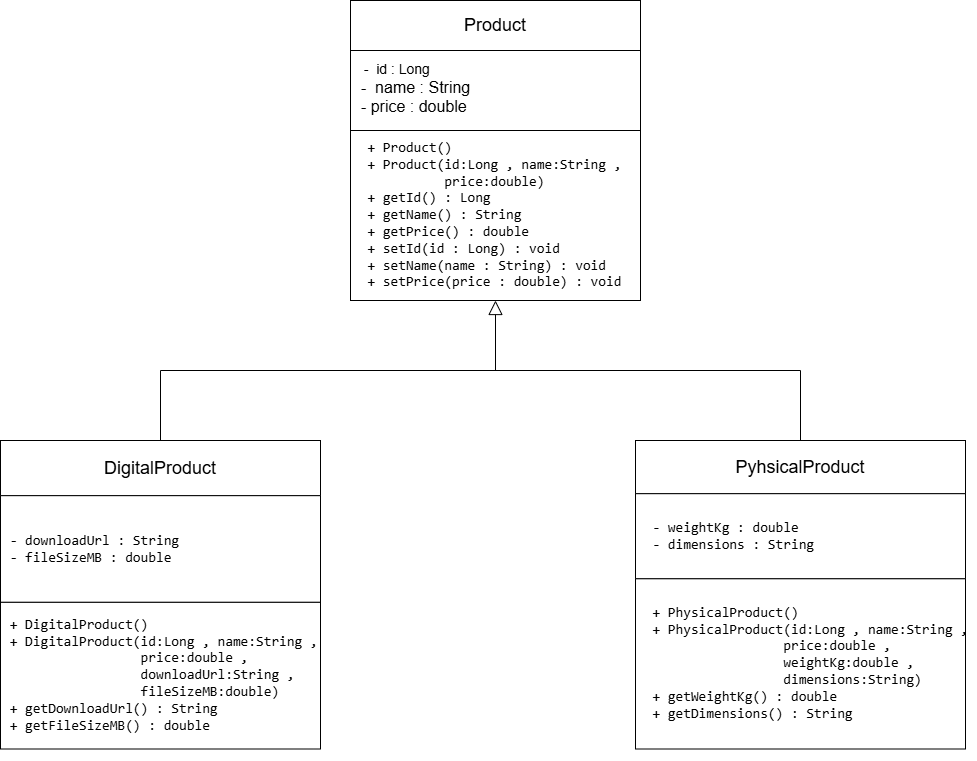

The diagram above was exported from draw.io. Its source (the exported page's mxGraphModel, read from the mxfile embedded in the PNG):
<mxGraphModel dx="2459" dy="931" grid="1" gridSize="10" guides="1" tooltips="1" connect="1" arrows="1" fold="1" page="1" pageScale="1" pageWidth="850" pageHeight="1100" math="0" shadow="0">
  <root>
    <mxCell id="0" />
    <mxCell id="1" parent="0" />
    <mxCell id="IpFxfM92ftdhZF3C2ofF-4" connectable="0" parent="1" style="group" value="" vertex="1">
      <mxGeometry height="300" width="290" x="270" as="geometry" />
    </mxCell>
    <mxCell id="IpFxfM92ftdhZF3C2ofF-1" parent="IpFxfM92ftdhZF3C2ofF-4" style="html=1;whiteSpace=wrap;" value="&lt;font style=&quot;font-size: 18px;&quot;&gt;Product&lt;/font&gt;" vertex="1">
      <mxGeometry height="50" width="290" as="geometry" />
    </mxCell>
    <mxCell id="IpFxfM92ftdhZF3C2ofF-2" parent="IpFxfM92ftdhZF3C2ofF-4" style="html=1;whiteSpace=wrap;align=left;" value="&lt;font style=&quot;font-size: 14px;&quot;&gt;&lt;span style=&quot;background-color: transparent; color: light-dark(#000000, var(--ge-light-color, #ffffff));&quot;&gt;&amp;nbsp; &amp;nbsp;-&amp;nbsp;&amp;nbsp;&lt;/span&gt;id : Long&amp;nbsp;&lt;/font&gt;&lt;div&gt;&lt;font size=&quot;3&quot;&gt;&amp;nbsp; -&amp;nbsp; name : String&amp;nbsp;&lt;/font&gt;&lt;/div&gt;&lt;div&gt;&lt;span style=&quot;font-size: medium; background-color: transparent; color: light-dark(#000000, var(--ge-light-color, #ffffff));&quot;&gt;&amp;nbsp; - price : double&amp;nbsp;&lt;/span&gt;&lt;/div&gt;&lt;div&gt;&lt;br&gt;&lt;/div&gt;" vertex="1">
      <mxGeometry height="90" width="290" y="50" as="geometry" />
    </mxCell>
    <mxCell id="IpFxfM92ftdhZF3C2ofF-3" parent="IpFxfM92ftdhZF3C2ofF-4" style="html=1;whiteSpace=wrap;align=left;" value="&lt;pre dir=&quot;ltr&quot;&gt;&lt;code&gt;&lt;font style=&quot;font-size: 14px;&quot;&gt;  + Product()&lt;br&gt;  + Product(id:Long , name:String , &lt;br&gt;            price:double) &lt;br&gt;  + getId() : Long&lt;br&gt;  + getName() : String&lt;br&gt;  + getPrice() : double&lt;br&gt;  + setId(id : Long) : void&lt;br&gt;  + setName(name : String) : void&lt;br&gt;  + setPrice(price : double) : void&lt;/font&gt;&lt;/code&gt;&lt;/pre&gt;" vertex="1">
      <mxGeometry height="170" width="290" y="130" as="geometry" />
    </mxCell>
    <mxCell id="IpFxfM92ftdhZF3C2ofF-5" connectable="0" parent="1" style="group" value="" vertex="1">
      <mxGeometry height="320" width="320" x="-80" y="440" as="geometry" />
    </mxCell>
    <mxCell id="IpFxfM92ftdhZF3C2ofF-6" parent="IpFxfM92ftdhZF3C2ofF-5" style="html=1;whiteSpace=wrap;" value="&lt;font style=&quot;font-size: 18px;&quot;&gt;DigitalProduct&lt;/font&gt;" vertex="1">
      <mxGeometry height="55.17" width="320" as="geometry" />
    </mxCell>
    <mxCell id="IpFxfM92ftdhZF3C2ofF-7" parent="IpFxfM92ftdhZF3C2ofF-5" style="html=1;whiteSpace=wrap;align=left;" value="&lt;div&gt;&lt;pre dir=&quot;ltr&quot;&gt;&lt;code&gt;&lt;font style=&quot;font-size: 14px;&quot;&gt; - downloadUrl : String&lt;br&gt; - fileSizeMB : double&lt;/font&gt;&lt;/code&gt;&lt;/pre&gt;&lt;/div&gt;" vertex="1">
      <mxGeometry height="106.66666666666666" width="320" y="55.16666666666666" as="geometry" />
    </mxCell>
    <mxCell id="IpFxfM92ftdhZF3C2ofF-8" parent="IpFxfM92ftdhZF3C2ofF-5" style="html=1;whiteSpace=wrap;align=left;" value="&lt;pre dir=&quot;ltr&quot;&gt;&lt;code&gt;&lt;font style=&quot;font-size: 14px;&quot;&gt; + DigitalProduct()&lt;br&gt; + DigitalProduct(id:Long , name:String , &lt;br&gt;                  price:double , &lt;br&gt;                  downloadUrl:String , &lt;br&gt;                  fileSizeMB:double)&lt;br&gt; + getDownloadUrl() : String&lt;br&gt; + getFileSizeMB() : double&lt;/font&gt;&lt;/code&gt;&lt;/pre&gt;" vertex="1">
      <mxGeometry height="146.66666666666666" width="320" y="161.83333333333331" as="geometry" />
    </mxCell>
    <mxCell id="IpFxfM92ftdhZF3C2ofF-9" connectable="0" parent="1" style="group" value="" vertex="1">
      <mxGeometry height="308.5" width="330" x="555" y="440" as="geometry" />
    </mxCell>
    <mxCell id="IpFxfM92ftdhZF3C2ofF-10" parent="IpFxfM92ftdhZF3C2ofF-9" style="html=1;whiteSpace=wrap;" value="&lt;font style=&quot;font-size: 18px;&quot;&gt;PyhsicalProduct&lt;/font&gt;" vertex="1">
      <mxGeometry height="53.189655172413794" width="330" as="geometry" />
    </mxCell>
    <mxCell id="IpFxfM92ftdhZF3C2ofF-11" parent="IpFxfM92ftdhZF3C2ofF-9" style="html=1;whiteSpace=wrap;align=left;" value="&lt;div&gt;&lt;pre dir=&quot;ltr&quot;&gt;&lt;code&gt;&lt;font style=&quot;font-size: 14px;&quot;&gt;  - weightKg : double&lt;br&gt;  - dimensions : String&lt;/font&gt;&lt;/code&gt;&lt;/pre&gt;&lt;/div&gt;" vertex="1">
      <mxGeometry height="85.10344827586206" width="330" y="53.189655172413794" as="geometry" />
    </mxCell>
    <mxCell id="IpFxfM92ftdhZF3C2ofF-12" parent="IpFxfM92ftdhZF3C2ofF-9" style="html=1;whiteSpace=wrap;align=left;" value="&lt;pre dir=&quot;ltr&quot;&gt;&lt;code&gt;&lt;font style=&quot;font-size: 14px;&quot;&gt;  + PhysicalProduct()&lt;br&gt;  + PhysicalProduct(id:Long , name:String , &lt;br&gt;                   price:double , &lt;br&gt;                   weightKg:double , &lt;br&gt;                   dimensions:String)&lt;br&gt;  + getWeightKg() : double&lt;br&gt;  + getDimensions() : String&lt;/font&gt;&lt;/code&gt;&lt;/pre&gt;" vertex="1">
      <mxGeometry height="170.20689655172413" width="330" y="138.29310344827584" as="geometry" />
    </mxCell>
    <mxCell id="BLZOboUEyxvVlxrviq7v-4" connectable="0" parent="1" style="group" value="" vertex="1">
      <mxGeometry width="640" x="80" y="370" as="geometry" />
    </mxCell>
    <mxCell id="IpFxfM92ftdhZF3C2ofF-13" edge="1" parent="BLZOboUEyxvVlxrviq7v-4" style="endArrow=none;html=1;rounded=0;defaultLabelBackgroundColor=gap;strokeColor=light-dark(#000000,#FFFFFF);" value="">
      <mxGeometry height="50" relative="1" width="50" as="geometry">
        <mxPoint as="sourcePoint" />
        <mxPoint x="640" as="targetPoint" />
      </mxGeometry>
    </mxCell>
    <mxCell id="IpFxfM92ftdhZF3C2ofF-14" edge="1" parent="BLZOboUEyxvVlxrviq7v-4" source="IpFxfM92ftdhZF3C2ofF-10" style="endArrow=none;html=1;rounded=0;defaultLabelBackgroundColor=gap;strokeColor=light-dark(#000000,#FFFFFF);" value="">
      <mxGeometry height="50" relative="1" width="50" as="geometry">
        <mxPoint x="300" y="100" as="sourcePoint" />
        <mxPoint x="640" as="targetPoint" />
      </mxGeometry>
    </mxCell>
    <mxCell id="IpFxfM92ftdhZF3C2ofF-15" edge="1" parent="BLZOboUEyxvVlxrviq7v-4" source="IpFxfM92ftdhZF3C2ofF-6" style="endArrow=none;html=1;rounded=0;defaultLabelBackgroundColor=gap;strokeColor=light-dark(#000000,#FFFFFF);" value="">
      <mxGeometry height="50" relative="1" width="50" as="geometry">
        <mxPoint x="300" y="280" as="sourcePoint" />
        <mxPoint as="targetPoint" />
      </mxGeometry>
    </mxCell>
    <mxCell id="IpFxfM92ftdhZF3C2ofF-17" edge="1" parent="BLZOboUEyxvVlxrviq7v-4" style="endArrow=block;html=1;rounded=0;defaultLabelBackgroundColor=gap;entryX=0.5;entryY=1;entryDx=0;entryDy=0;endFill=0;endSize=12;startSize=12;strokeColor=light-dark(#000000,#FFFFFF);" target="IpFxfM92ftdhZF3C2ofF-3" value="">
      <mxGeometry height="50" relative="1" width="50" as="geometry">
        <mxPoint x="335" as="sourcePoint" />
        <mxPoint x="350" y="10" as="targetPoint" />
      </mxGeometry>
    </mxCell>
  </root>
</mxGraphModel>